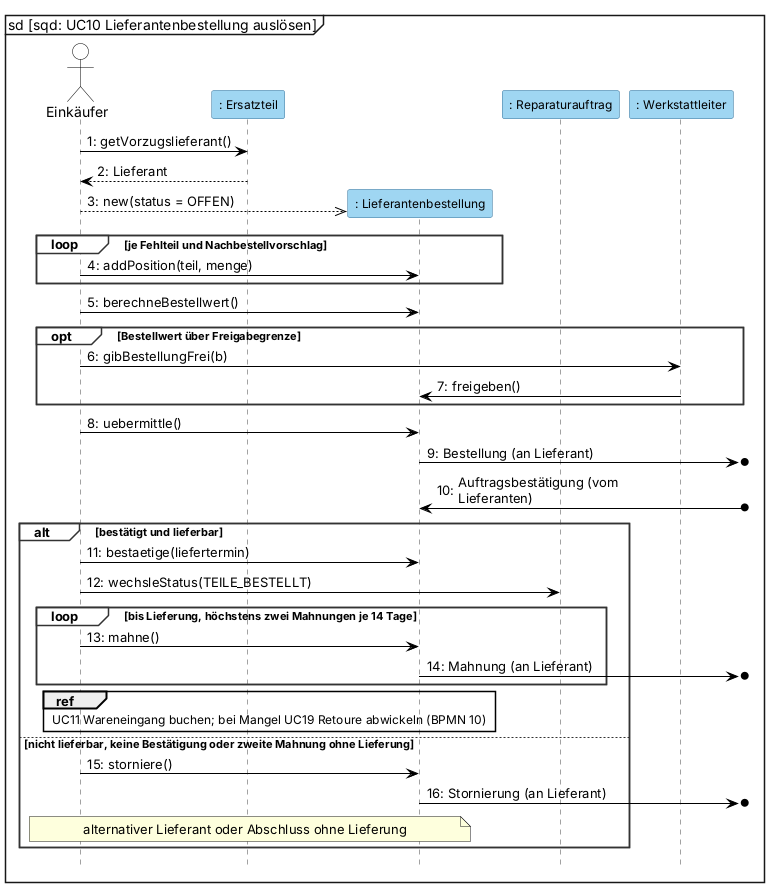

The diagram above was rendered by PlantUML. Its source (embedded in the PNG):
@startuml
' BPMN: p06-ersatzteilbestellung.bpmn. Kernablauf: bündeln, freigeben, bestellen, bestätigen oder stornieren, höchstens zwei Mahnungen (E-22, E-27).
' Lieferant ist Black Box ohne Systemzugang (E-24): kein Akteur, Nachrichten an ihn als Lost Message (Empfänger außerhalb), Antwort als Found Message.
' Darstellung wie in Visual Paradigm: Objekterzeugung als gestrichelter Pfeil auf den Kopfkasten (Kasten sitzt auf Nachrichtenhöhe, VL 6 Folie 5-70), kein <<create>>-Text.
mainframe sd [sqd: UC10 Lieferantenbestellung auslösen]
skinparam defaultFontName Arial
skinparam sequenceMessageAlign left
skinparam maxMessageSize 170
skinparam shadowing false
skinparam sequence {
  ParticipantBackgroundColor #9FD6F2
  ParticipantBorderColor #2E6E99
  ParticipantFontSize 12
  ActorBackgroundColor white
  ActorBorderColor black
  LifeLineBorderColor #444444
  LifeLineBackgroundColor #9FD6F2
  GroupBorderColor #333333
  GroupBackgroundColor white
  GroupHeaderFontStyle bold
  ArrowColor black
}
hide footbox
autonumber "0:"

actor "Einkäufer" as E
participant ": Ersatzteil" as ET
participant ": Lieferantenbestellung" as BEST
participant ": Reparaturauftrag" as RA
participant ": Werkstattleiter" as WL

E -> ET : getVorzugslieferant()
ET --> E : Lieferant
create BEST
E -->> BEST : new(status = OFFEN)
loop je Fehlteil und Nachbestellvorschlag
    E -> BEST : addPosition(teil, menge)
end
E -> BEST : berechneBestellwert()
opt Bestellwert über Freigabegrenze
    E -> WL : gibBestellungFrei(b)
    WL -> BEST : freigeben()
end
E -> BEST : uebermittle()
BEST ->o] : Bestellung (an Lieferant)
BEST <-o] : Auftragsbestätigung (vom Lieferanten)
alt bestätigt und lieferbar
    E -> BEST : bestaetige(liefertermin)
    E -> RA : wechsleStatus(TEILE_BESTELLT)
    loop bis Lieferung, höchstens zwei Mahnungen je 14 Tage
        E -> BEST : mahne()
        BEST ->o] : Mahnung (an Lieferant)
    end
    ref over E, BEST : UC11 Wareneingang buchen; bei Mangel UC19 Retoure abwickeln (BPMN 10)
else nicht lieferbar, keine Bestätigung oder zweite Mahnung ohne Lieferung
    E -> BEST : storniere()
    BEST ->o] : Stornierung (an Lieferant)
    note over E, BEST : alternativer Lieferant oder Abschluss ohne Lieferung
end
@enduml